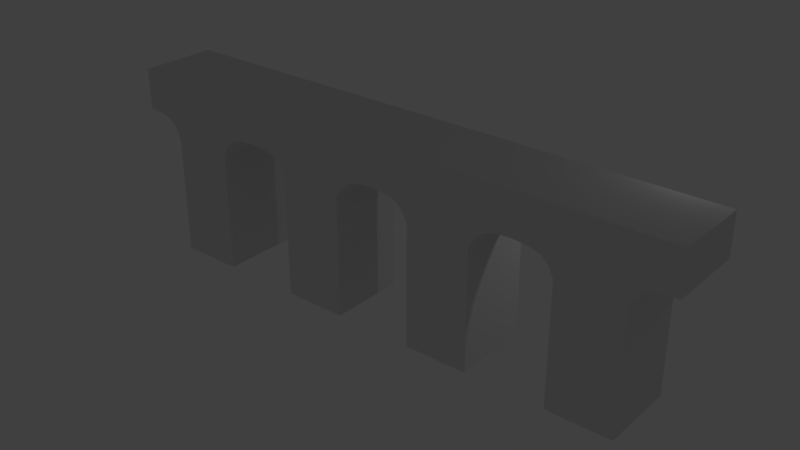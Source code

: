 # Source: Walkway.blend  (saved by Blender 2.79.0; exported with 4.5.12 LTS)
import bpy
from mathutils import Matrix  # noqa: F401  (used for matrix-valued properties, if any)

bpy.ops.wm.read_factory_settings(use_empty=True)
scene = bpy.context.scene
scene.name = 'Scene'

# ---- collections
col_collection_1 = bpy.data.collections.new('Collection 1'); scene.collection.children.link(col_collection_1)

# ---- materials (node trees are filled in below, after node groups)
mat_material_001 = bpy.data.materials.new('Material.001')
mat_material_001.alpha_threshold = 0.0
mat_material_001.use_transparent_shadow = False
mat_material_001.roughness = 0.5
mat_material_001.line_color = (0.0, 0.0, 0.0, 1.0)
mat_material = bpy.data.materials.new('Material')
mat_material.alpha_threshold = 0.0
mat_material.use_transparent_shadow = False
mat_material.roughness = 0.5
mat_material.line_color = (0.0, 0.0, 0.0, 1.0)
mat_material_003 = bpy.data.materials.new('Material.003')
mat_material_003.alpha_threshold = 0.0
mat_material_003.use_transparent_shadow = False
mat_material_003.roughness = 0.5
mat_material_003.line_color = (0.0, 0.0, 0.0, 1.0)
mat_material_002 = bpy.data.materials.new('Material.002')
mat_material_002.alpha_threshold = 0.0
mat_material_002.use_transparent_shadow = False
mat_material_002.roughness = 0.5
mat_material_002.line_color = (0.0, 0.0, 0.0, 1.0)

# ---- material node trees

# ---- world
world_world = bpy.data.worlds.new('World'); scene.world = world_world
world_world.color = (0.05088, 0.05088, 0.05088)
world_world.use_sun_shadow = False
world_world.sun_shadow_jitter_overblur = 0.0
world_world.cycles.sampling_method = 'MANUAL'

# ---- lights
light_lamp = bpy.data.lights.new('Lamp', 'POINT')
light_lamp.transmission_factor = 0.0
light_lamp.cutoff_distance = 30.0
light_lamp.energy = 100.0
light_lamp.shadow_buffer_clip_start = 1.001
light_lamp.shadow_soft_size = 0.1
light_lamp.shadow_maximum_resolution = 0.006
light_lamp.use_absolute_resolution = True

# ---- meshes
me_cube_001 = bpy.data.meshes.new('Cube.001')
me_cube_001.from_pydata([(1.272, 1.0, -1.0), (1.272, -2.08, -1.0), (1.272, 1.0, 3.833), (1.272, -2.08, 3.833), (1.272, 1.0, 6.333), (1.272, -2.08, 6.333), (1.481, 1.002, 4.243), (1.481, -2.078, 4.243), (1.7, 1.0, 6.333), (1.7, -2.08, 6.333), (1.802, 1.027, 4.506), (1.802, -2.052, 4.506), (2.089, 1.0, 6.333), (2.089, -2.08, 6.333), (2.194, 1.019, 4.639), (2.194, -2.061, 4.639), (2.397, 1.0, 6.333), (2.397, -2.08, 6.333), (2.713, 1.0, 4.698), (2.712, -2.08, 4.698), (2.713, 1.0, 6.333), (2.712, -2.08, 6.333), (2.869, 1.0, 4.698), (2.869, -2.08, 4.698), (2.869, 1.0, 6.333), (2.869, -2.08, 6.333), (-1.272, 1.0, -1.0), (-1.272, -2.08, -1.0), (0.0, -2.08, -1.0), (0.0, 1.0, -1.0), (-1.272, 1.0, 3.833), (-1.272, -2.08, 3.833), (0.0, -2.08, 4.004), (0.0, 1.0, 4.004), (-1.272, 1.0, 6.333), (-1.272, -2.08, 6.333), (0.0, 1.0, 6.333), (0.0, -2.08, 6.333), (-1.481, 1.002, 4.243), (-1.481, -2.078, 4.243), (-1.7, 1.0, 6.333), (-1.7, -2.08, 6.333), (-1.802, 1.027, 4.506), (-1.802, -2.052, 4.506), (-2.089, 1.0, 6.333), (-2.089, -2.08, 6.333), (-2.194, 1.019, 4.639), (-2.194, -2.061, 4.639), (-2.397, 1.0, 6.333), (-2.397, -2.08, 6.333), (-2.713, 1.0, 4.698), (-2.712, -2.08, 4.698), (-2.713, 1.0, 6.333), (-2.712, -2.08, 6.333), (-2.872, 1.0, 4.698), (-2.872, -2.08, 4.698), (-2.872, 1.0, 6.333), (-2.872, -2.08, 6.333), (-4.471, 1.0, -1.0), (-4.471, -2.08, -1.0), (-4.471, 1.0, 3.833), (-4.471, -2.08, 3.833), (-4.471, 1.0, 6.333), (-4.471, -2.08, 6.333), (-4.263, 1.002, 4.243), (-4.263, -2.078, 4.243), (-4.043, 1.0, 6.333), (-4.043, -2.08, 6.333), (-3.942, 1.027, 4.506), (-3.942, -2.052, 4.506), (-3.654, 1.0, 6.333), (-3.654, -2.08, 6.333), (-3.549, 1.019, 4.639), (-3.55, -2.061, 4.639), (-3.346, 1.0, 6.333), (-3.347, -2.08, 6.333), (-3.031, 1.0, 4.698), (-3.031, -2.08, 4.698), (-3.031, 1.0, 6.333), (-3.031, -2.08, 6.333), (-7.016, 1.0, -1.0), (-7.016, -2.08, -1.0), (-5.744, -2.08, -1.0), (-5.744, 1.0, -1.0), (-7.016, 1.0, 3.833), (-7.016, -2.08, 3.833), (-5.744, -2.08, 4.004), (-5.744, 1.0, 4.004), (-7.016, 1.0, 6.333), (-7.016, -2.08, 6.333), (-5.744, 1.0, 6.333), (-5.744, -2.08, 6.333), (-7.224, 1.002, 4.243), (-7.224, -2.078, 4.243), (-7.444, 1.0, 6.333), (-7.444, -2.08, 6.333), (-7.545, 1.027, 4.506), (-7.545, -2.052, 4.506), (-7.833, 1.0, 6.333), (-7.833, -2.08, 6.333), (-7.938, 1.019, 4.639), (-7.937, -2.061, 4.639), (-8.141, 1.0, 6.333), (-8.141, -2.08, 6.333), (-8.456, 1.0, 4.698), (-8.456, -2.08, 4.698), (-8.456, 1.0, 6.333), (-8.456, -2.08, 6.333), (-8.601, 1.0, 4.698), (-8.601, -2.08, 4.698), (-8.601, 1.0, 6.333), (-8.601, -2.08, 6.333), (-10.19, 1.0, -1.0), (-10.19, -2.08, -1.0), (-10.19, 1.0, 3.833), (-10.19, -2.08, 3.833), (-10.19, 1.0, 6.333), (-10.19, -2.08, 6.333), (-9.978, 1.002, 4.243), (-9.978, -2.078, 4.243), (-9.758, 1.0, 6.333), (-9.758, -2.08, 6.333), (-9.657, 1.027, 4.506), (-9.657, -2.052, 4.506), (-9.369, 1.0, 6.333), (-9.369, -2.08, 6.333), (-9.264, 1.019, 4.639), (-9.265, -2.061, 4.639), (-9.061, 1.0, 6.333), (-9.062, -2.08, 6.333), (-8.746, 1.0, 4.698), (-8.746, -2.08, 4.698), (-8.746, 1.0, 6.333), (-8.746, -2.08, 6.333), (-12.73, 1.0, -1.0), (-12.73, -2.08, -1.0), (-11.46, -2.08, -1.0), (-11.46, 1.0, -1.0), (-12.73, 1.0, 3.833), (-12.73, -2.08, 3.833), (-11.46, -2.08, 4.004), (-11.46, 1.0, 4.004), (-12.73, 1.0, 6.333), (-12.73, -2.08, 6.333), (-11.46, 1.0, 6.333), (-11.46, -2.08, 6.333), (-12.94, 1.002, 4.243), (-12.94, -2.078, 4.243), (-13.16, 1.0, 6.333), (-13.16, -2.08, 6.333), (-13.26, 1.027, 4.506), (-13.26, -2.052, 4.506), (-13.55, 1.0, 6.333), (-13.55, -2.08, 6.333), (-13.65, 1.019, 4.639), (-13.65, -2.061, 4.639), (-13.86, 1.0, 6.333), (-13.86, -2.08, 6.333), (-14.17, 1.0, 4.698), (-14.17, -2.08, 4.698), (-14.17, 1.0, 6.333), (-14.17, -2.08, 6.333), (-14.33, 1.0, 4.698), (-14.33, -2.08, 4.698), (-14.33, 1.0, 6.333), (-14.33, -2.08, 6.333), (-15.93, 1.0, -1.0), (-15.93, -2.08, -1.0), (-15.93, 1.0, 3.833), (-15.93, -2.08, 3.833), (-15.93, 1.0, 6.333), (-15.93, -2.08, 6.333), (-15.72, 1.002, 4.243), (-15.72, -2.078, 4.243), (-15.5, 1.0, 6.333), (-15.5, -2.08, 6.333), (-15.4, 1.027, 4.506), (-15.4, -2.052, 4.506), (-15.11, 1.0, 6.333), (-15.11, -2.08, 6.333), (-15.01, 1.019, 4.639), (-15.01, -2.061, 4.639), (-14.8, 1.0, 6.333), (-14.81, -2.08, 6.333), (-14.49, 1.0, 4.698), (-14.49, -2.08, 4.698), (-14.49, 1.0, 6.333), (-14.49, -2.08, 6.333), (-18.47, 1.0, -1.0), (-18.47, -2.08, -1.0), (-17.2, -2.08, -1.0), (-17.2, 1.0, -1.0), (-18.47, 1.0, 3.833), (-18.47, -2.08, 3.833), (-17.2, -2.08, 4.004), (-17.2, 1.0, 4.004), (-18.47, 1.0, 6.333), (-18.47, -2.08, 6.333), (-17.2, 1.0, 6.333), (-17.2, -2.08, 6.333), (-18.68, 1.002, 4.243), (-18.68, -2.078, 4.243), (-18.9, 1.0, 6.333), (-18.9, -2.08, 6.333), (-19.0, 1.027, 4.506), (-19.0, -2.052, 4.506), (-19.29, 1.0, 6.333), (-19.29, -2.08, 6.333), (-19.4, 1.019, 4.639), (-19.4, -2.061, 4.639), (-19.6, 1.0, 6.333), (-19.6, -2.08, 6.333), (-19.91, 1.0, 4.698), (-19.91, -2.08, 4.698), (-19.91, 1.0, 6.333), (-19.91, -2.08, 6.333), (-20.07, 1.0, 4.698), (-20.07, -2.08, 4.698), (-20.07, 1.0, 6.333), (-20.07, -2.08, 6.333)], [], [(0, 1, 28, 29), (32, 3, 5, 37), (0, 2, 3, 1), (1, 3, 32, 28), (2, 0, 29, 33), (4, 36, 37, 5), (4, 5, 9, 8), (2, 33, 36, 4), (6, 8, 12, 10), (3, 2, 6, 7), (2, 4, 8, 6), (5, 3, 7, 9), (13, 11, 15, 17), (8, 9, 13, 12), (9, 7, 11, 13), (7, 6, 10, 11), (15, 14, 18, 19), (11, 10, 14, 15), (10, 12, 16, 14), (12, 13, 17, 16), (18, 20, 24, 22), (14, 16, 20, 18), (16, 17, 21, 20), (17, 15, 19, 21), (23, 22, 24, 25), (20, 21, 25, 24), (21, 19, 23, 25), (19, 18, 22, 23), (26, 29, 28, 27), (32, 37, 35, 31), (26, 27, 31, 30), (27, 28, 32, 31), (28, 29, 33, 32), (30, 33, 29, 26), (34, 35, 37, 36), (34, 40, 41, 35), (33, 36, 37, 32), (30, 34, 36, 33), (38, 42, 44, 40), (31, 39, 38, 30), (30, 38, 40, 34), (35, 41, 39, 31), (45, 49, 47, 43), (40, 44, 45, 41), (41, 45, 43, 39), (39, 43, 42, 38), (47, 51, 50, 46), (43, 47, 46, 42), (42, 46, 48, 44), (44, 48, 49, 45), (50, 54, 56, 52), (46, 50, 52, 48), (48, 52, 53, 49), (49, 53, 51, 47), (55, 57, 56, 54), (52, 56, 57, 53), (53, 57, 55, 51), (51, 55, 54, 50), (58, 59, 82, 83), (86, 61, 63, 91), (58, 60, 61, 59), (59, 61, 86, 82), (60, 58, 83, 87), (62, 90, 91, 63), (62, 63, 67, 66), (60, 87, 90, 62), (64, 66, 70, 68), (61, 60, 64, 65), (60, 62, 66, 64), (63, 61, 65, 67), (71, 69, 73, 75), (66, 67, 71, 70), (67, 65, 69, 71), (65, 64, 68, 69), (73, 72, 76, 77), (69, 68, 72, 73), (68, 70, 74, 72), (70, 71, 75, 74), (76, 78, 56, 54), (72, 74, 78, 76), (74, 75, 79, 78), (75, 73, 77, 79), (78, 79, 57, 56), (79, 77, 55, 57), (77, 76, 54, 55), (80, 83, 82, 81), (86, 91, 89, 85), (80, 81, 85, 84), (81, 82, 86, 85), (82, 83, 87, 86), (84, 87, 83, 80), (88, 89, 91, 90), (88, 94, 95, 89), (87, 90, 91, 86), (84, 88, 90, 87), (92, 96, 98, 94), (85, 93, 92, 84), (84, 92, 94, 88), (89, 95, 93, 85), (99, 103, 101, 97), (94, 98, 99, 95), (95, 99, 97, 93), (93, 97, 96, 92), (101, 105, 104, 100), (97, 101, 100, 96), (96, 100, 102, 98), (98, 102, 103, 99), (104, 108, 110, 106), (100, 104, 106, 102), (102, 106, 107, 103), (103, 107, 105, 101), (109, 111, 110, 108), (106, 110, 111, 107), (107, 111, 109, 105), (105, 109, 108, 104), (112, 113, 136, 137), (140, 115, 117, 145), (112, 114, 115, 113), (113, 115, 140, 136), (114, 112, 137, 141), (116, 144, 145, 117), (116, 117, 121, 120), (114, 141, 144, 116), (118, 120, 124, 122), (115, 114, 118, 119), (114, 116, 120, 118), (117, 115, 119, 121), (125, 123, 127, 129), (120, 121, 125, 124), (121, 119, 123, 125), (119, 118, 122, 123), (127, 126, 130, 131), (123, 122, 126, 127), (122, 124, 128, 126), (124, 125, 129, 128), (130, 132, 110, 108), (126, 128, 132, 130), (128, 129, 133, 132), (129, 127, 131, 133), (132, 133, 111, 110), (133, 131, 109, 111), (131, 130, 108, 109), (134, 137, 136, 135), (140, 145, 143, 139), (134, 135, 139, 138), (135, 136, 140, 139), (136, 137, 141, 140), (138, 141, 137, 134), (142, 143, 145, 144), (142, 148, 149, 143), (141, 144, 145, 140), (138, 142, 144, 141), (146, 150, 152, 148), (139, 147, 146, 138), (138, 146, 148, 142), (143, 149, 147, 139), (153, 157, 155, 151), (148, 152, 153, 149), (149, 153, 151, 147), (147, 151, 150, 146), (155, 159, 158, 154), (151, 155, 154, 150), (150, 154, 156, 152), (152, 156, 157, 153), (158, 162, 164, 160), (154, 158, 160, 156), (156, 160, 161, 157), (157, 161, 159, 155), (163, 165, 164, 162), (160, 164, 165, 161), (161, 165, 163, 159), (159, 163, 162, 158), (166, 167, 190, 191), (194, 169, 171, 199), (166, 168, 169, 167), (167, 169, 194, 190), (168, 166, 191, 195), (170, 198, 199, 171), (170, 171, 175, 174), (168, 195, 198, 170), (172, 174, 178, 176), (169, 168, 172, 173), (168, 170, 174, 172), (171, 169, 173, 175), (179, 177, 181, 183), (174, 175, 179, 178), (175, 173, 177, 179), (173, 172, 176, 177), (181, 180, 184, 185), (177, 176, 180, 181), (176, 178, 182, 180), (178, 179, 183, 182), (184, 186, 164, 162), (180, 182, 186, 184), (182, 183, 187, 186), (183, 181, 185, 187), (186, 187, 165, 164), (187, 185, 163, 165), (185, 184, 162, 163), (188, 191, 190, 189), (194, 199, 197, 193), (188, 189, 193, 192), (189, 190, 194, 193), (190, 191, 195, 194), (192, 195, 191, 188), (196, 197, 199, 198), (196, 202, 203, 197), (195, 198, 199, 194), (192, 196, 198, 195), (200, 204, 206, 202), (193, 201, 200, 192), (192, 200, 202, 196), (197, 203, 201, 193), (207, 211, 209, 205), (202, 206, 207, 203), (203, 207, 205, 201), (201, 205, 204, 200), (209, 213, 212, 208), (205, 209, 208, 204), (204, 208, 210, 206), (206, 210, 211, 207), (212, 216, 218, 214), (208, 212, 214, 210), (210, 214, 215, 211), (211, 215, 213, 209), (217, 219, 218, 216), (214, 218, 219, 215), (215, 219, 217, 213), (213, 217, 216, 212)])
me_cube_001.polygons.foreach_set('material_index', [0, 0, 0, 0, 0, 0, 0, 0, 0, 0, 0, 0, 0, 0, 0, 0, 0, 0, 0, 0, 0, 0, 0, 0, 0, 0, 0, 0, 0, 0, 0, 0, 0, 0, 0, 0, 0, 0, 0, 0, 0, 0, 0, 0, 0, 0, 0, 0, 0, 0, 0, 0, 0, 0, 0, 0, 0, 0, 1, 1, 1, 1, 1, 1, 1, 1, 1, 1, 1, 1, 1, 1, 1, 1, 1, 1, 1, 1, 1, 1, 1, 1, 1, 1, 1, 1, 1, 1, 1, 1, 1, 1, 1, 1, 1, 1, 1, 1, 1, 1, 1, 1, 1, 1, 1, 1, 1, 1, 1, 1, 1, 1, 1, 1, 1, 2, 2, 2, 2, 2, 2, 2, 2, 2, 2, 2, 2, 2, 2, 2, 2, 2, 2, 2, 2, 2, 2, 2, 2, 2, 2, 2, 2, 2, 2, 2, 2, 2, 2, 2, 2, 2, 2, 2, 2, 2, 2, 2, 2, 2, 2, 2, 2, 2, 2, 2, 2, 2, 2, 2, 2, 2, 3, 3, 3, 3, 3, 3, 3, 3, 3, 3, 3, 3, 3, 3, 3, 3, 3, 3, 3, 3, 3, 3, 3, 3, 3, 3, 3, 3, 3, 3, 3, 3, 3, 3, 3, 3, 3, 3, 3, 3, 3, 3, 3, 3, 3, 3, 3, 3, 3, 3, 3, 3, 3, 3, 3, 3, 3])
me_cube_001.materials.append(mat_material_001)
me_cube_001.materials.append(mat_material)
me_cube_001.materials.append(mat_material_003)
me_cube_001.materials.append(mat_material_002)
me_cube_001.use_remesh_preserve_volume = False
me_cube_001.use_remesh_preserve_attributes = False
me_cube_001.use_mirror_vertex_groups = False
me_cube_001.update()

# ---- objects
ob_lamp = bpy.data.objects.new('Lamp', light_lamp)
ob_cube_001 = bpy.data.objects.new('Cube.001', me_cube_001)

# ---- transforms, parenting, visibility, modifiers, constraints
ob_lamp.location = (6.932, 3.416, 6.637)
ob_lamp.rotation_euler = (0.6503, 0.05522, 1.866)
ob_lamp.lock_rotations_4d = False
ob_lamp.empty_display_type = 'ARROWS'
ob_lamp.color = (0.0, 0.0, 0.0, 0.0)
ob_lamp.lineart.crease_threshold = 0.0
ob_cube_001.location = (5.744, 0.0, 0.0)
ob_cube_001.lock_rotations_4d = False
ob_cube_001.empty_display_type = 'ARROWS'
ob_cube_001.lineart.crease_threshold = 0.0

# ---- collection membership
col_collection_1.objects.link(ob_lamp)
col_collection_1.objects.link(ob_cube_001)

# ---- scene / render settings (as saved in the file)
scene.frame_start = 1; scene.frame_end = 250; scene.frame_set(1)
scene.render.engine = 'BLENDER_EEVEE_NEXT'
scene.render.resolution_percentage = 50
scene.render.dither_intensity = 0.0
scene.cycles.use_denoising = False
scene.cycles.samples = 128
scene.cycles.sampling_pattern = 'TABULATED_SOBOL'
scene.cycles.use_adaptive_sampling = False
scene.cycles.use_light_tree = False
scene.cycles.blur_glossy = 0.0
scene.cycles.sample_clamp_indirect = 0.0
scene.view_settings.view_transform = 'Standard'
bpy.context.view_layer.update()

# ---- added for rendering (the .blend has no active camera): camera
cam_auto = bpy.data.cameras.new('AutoCamera')
cam_auto.lens = 50.0
cam_auto.sensor_width = 36.0
cam_auto.clip_end = 1000.0
ob_auto_camera = bpy.data.objects.new('AutoCamera', cam_auto)
scene.collection.objects.link(ob_auto_camera)
ob_auto_camera.location = (19.6102, -27.4875, 20.6409)
ob_auto_camera.rotation_euler = (1.09748, -7.21219e-08, 0.694738)
scene.camera = ob_auto_camera
bpy.context.view_layer.update()
